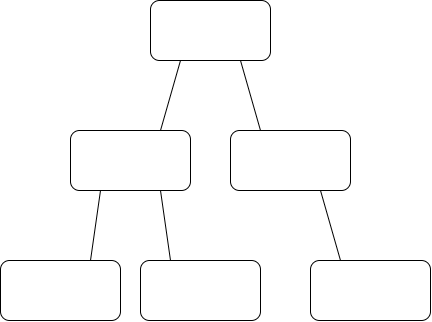

The diagram above was exported from draw.io. Its source (the exported page's mxGraphModel, read from the mxfile embedded in the PNG):
<mxGraphModel dx="881" dy="426" grid="1" gridSize="10" guides="1" tooltips="1" connect="1" arrows="1" fold="1" page="1" pageScale="1" pageWidth="850" pageHeight="1100" math="0" shadow="0">
  <root>
    <mxCell id="0" />
    <mxCell id="1" parent="0" />
    <mxCell id="RZ2R_QsWMoAWmHtU-OCi-1" value="" style="rounded=1;whiteSpace=wrap;html=1;" vertex="1" parent="1">
      <mxGeometry x="330" y="60" width="120" height="60" as="geometry" />
    </mxCell>
    <mxCell id="RZ2R_QsWMoAWmHtU-OCi-2" value="" style="rounded=1;whiteSpace=wrap;html=1;" vertex="1" parent="1">
      <mxGeometry x="250" y="190" width="120" height="60" as="geometry" />
    </mxCell>
    <mxCell id="RZ2R_QsWMoAWmHtU-OCi-3" value="" style="rounded=1;whiteSpace=wrap;html=1;" vertex="1" parent="1">
      <mxGeometry x="410" y="190" width="120" height="60" as="geometry" />
    </mxCell>
    <mxCell id="RZ2R_QsWMoAWmHtU-OCi-10" value="" style="endArrow=none;html=1;rounded=0;entryX=0.25;entryY=1;entryDx=0;entryDy=0;exitX=0.75;exitY=0;exitDx=0;exitDy=0;" edge="1" parent="1" source="RZ2R_QsWMoAWmHtU-OCi-2" target="RZ2R_QsWMoAWmHtU-OCi-1">
      <mxGeometry width="50" height="50" relative="1" as="geometry">
        <mxPoint x="250" y="200" as="sourcePoint" />
        <mxPoint x="300" y="150" as="targetPoint" />
      </mxGeometry>
    </mxCell>
    <mxCell id="RZ2R_QsWMoAWmHtU-OCi-11" value="" style="endArrow=none;html=1;rounded=0;entryX=0.75;entryY=1;entryDx=0;entryDy=0;exitX=0.25;exitY=0;exitDx=0;exitDy=0;" edge="1" parent="1" source="RZ2R_QsWMoAWmHtU-OCi-3" target="RZ2R_QsWMoAWmHtU-OCi-1">
      <mxGeometry width="50" height="50" relative="1" as="geometry">
        <mxPoint x="330" y="200" as="sourcePoint" />
        <mxPoint x="370" y="130" as="targetPoint" />
      </mxGeometry>
    </mxCell>
    <mxCell id="RZ2R_QsWMoAWmHtU-OCi-12" value="" style="rounded=1;whiteSpace=wrap;html=1;" vertex="1" parent="1">
      <mxGeometry x="180" y="320" width="120" height="60" as="geometry" />
    </mxCell>
    <mxCell id="RZ2R_QsWMoAWmHtU-OCi-13" value="" style="endArrow=none;html=1;rounded=0;entryX=0.25;entryY=1;entryDx=0;entryDy=0;exitX=0.75;exitY=0;exitDx=0;exitDy=0;" edge="1" parent="1" source="RZ2R_QsWMoAWmHtU-OCi-12" target="RZ2R_QsWMoAWmHtU-OCi-2">
      <mxGeometry width="50" height="50" relative="1" as="geometry">
        <mxPoint x="160" y="330" as="sourcePoint" />
        <mxPoint x="270" y="250" as="targetPoint" />
      </mxGeometry>
    </mxCell>
    <mxCell id="RZ2R_QsWMoAWmHtU-OCi-14" value="" style="rounded=1;whiteSpace=wrap;html=1;" vertex="1" parent="1">
      <mxGeometry x="320" y="320" width="120" height="60" as="geometry" />
    </mxCell>
    <mxCell id="RZ2R_QsWMoAWmHtU-OCi-15" value="" style="endArrow=none;html=1;rounded=0;entryX=0.75;entryY=1;entryDx=0;entryDy=0;exitX=0.25;exitY=0;exitDx=0;exitDy=0;" edge="1" parent="1" source="RZ2R_QsWMoAWmHtU-OCi-14" target="RZ2R_QsWMoAWmHtU-OCi-2">
      <mxGeometry width="50" height="50" relative="1" as="geometry">
        <mxPoint x="220" y="330" as="sourcePoint" />
        <mxPoint x="310" y="250" as="targetPoint" />
      </mxGeometry>
    </mxCell>
    <mxCell id="RZ2R_QsWMoAWmHtU-OCi-16" value="" style="rounded=1;whiteSpace=wrap;html=1;" vertex="1" parent="1">
      <mxGeometry x="490" y="320" width="120" height="60" as="geometry" />
    </mxCell>
    <mxCell id="RZ2R_QsWMoAWmHtU-OCi-17" value="" style="endArrow=none;html=1;rounded=0;entryX=0.75;entryY=1;entryDx=0;entryDy=0;exitX=0.25;exitY=0;exitDx=0;exitDy=0;" edge="1" parent="1" source="RZ2R_QsWMoAWmHtU-OCi-16" target="RZ2R_QsWMoAWmHtU-OCi-3">
      <mxGeometry width="50" height="50" relative="1" as="geometry">
        <mxPoint x="410" y="330" as="sourcePoint" />
        <mxPoint x="500" y="250" as="targetPoint" />
      </mxGeometry>
    </mxCell>
  </root>
</mxGraphModel>